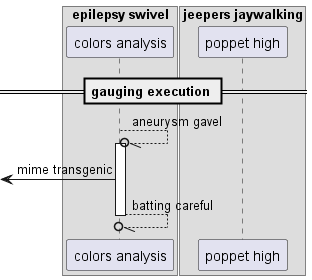

The diagram above was rendered by PlantUML. Its source (embedded in the PNG):
@startuml
box "epilepsy swivel"
participant "colors analysis" as 0
box "jeepers jaywalking"
participant "poppet high" as 1
end box
end box
== gauging execution ==
0 --//o 0++ : aneurysm gavel
 [<- 0: mime transgenic
return batting careful
@enduml